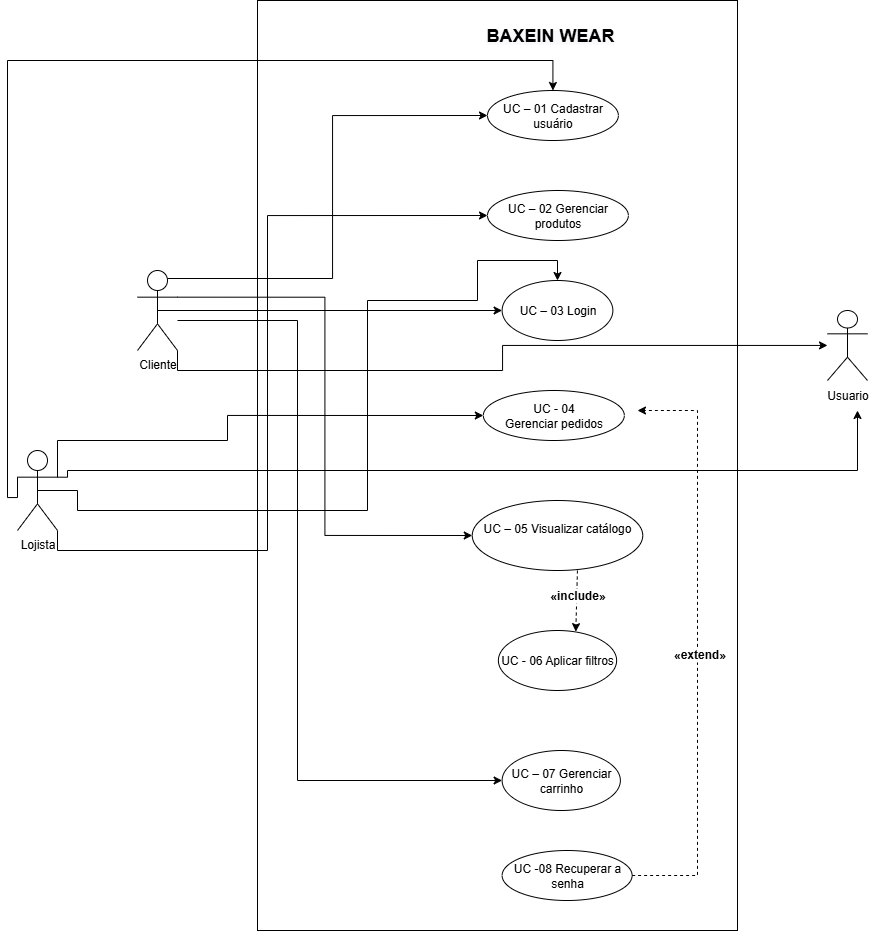

The diagram above was exported from draw.io. Its source (the exported page's mxGraphModel, read from the mxfile embedded in the PNG):
<mxGraphModel dx="2786" dy="914" grid="1" gridSize="10" guides="1" tooltips="1" connect="1" arrows="1" fold="1" page="1" pageScale="1" pageWidth="827" pageHeight="1169" math="0" shadow="0">
  <root>
    <mxCell id="0" />
    <mxCell id="1" parent="0" />
    <mxCell id="W0zlJOXobuc06GEoiGnX-85" value="" style="rounded=0;whiteSpace=wrap;html=1;" vertex="1" parent="1">
      <mxGeometry x="120" y="70" width="480" height="930" as="geometry" />
    </mxCell>
    <mxCell id="W0zlJOXobuc06GEoiGnX-164" style="edgeStyle=orthogonalEdgeStyle;rounded=0;orthogonalLoop=1;jettySize=auto;html=1;exitX=0.75;exitY=0.1;exitDx=0;exitDy=0;exitPerimeter=0;entryX=0;entryY=0.5;entryDx=0;entryDy=0;fontFamily=Helvetica;fontSize=12;fontColor=default;" edge="1" parent="1" source="W0zlJOXobuc06GEoiGnX-87" target="W0zlJOXobuc06GEoiGnX-95">
      <mxGeometry relative="1" as="geometry" />
    </mxCell>
    <mxCell id="W0zlJOXobuc06GEoiGnX-172" style="edgeStyle=orthogonalEdgeStyle;rounded=0;orthogonalLoop=1;jettySize=auto;html=1;exitX=0.5;exitY=0.5;exitDx=0;exitDy=0;exitPerimeter=0;entryX=0;entryY=0.5;entryDx=0;entryDy=0;fontFamily=Helvetica;fontSize=12;fontColor=default;" edge="1" parent="1" source="W0zlJOXobuc06GEoiGnX-87" target="W0zlJOXobuc06GEoiGnX-93">
      <mxGeometry relative="1" as="geometry" />
    </mxCell>
    <mxCell id="W0zlJOXobuc06GEoiGnX-175" style="edgeStyle=orthogonalEdgeStyle;rounded=0;orthogonalLoop=1;jettySize=auto;html=1;exitX=1;exitY=0.3333333333333333;exitDx=0;exitDy=0;exitPerimeter=0;entryX=0;entryY=0.5;entryDx=0;entryDy=0;fontFamily=Helvetica;fontSize=12;fontColor=default;" edge="1" parent="1" source="W0zlJOXobuc06GEoiGnX-87" target="W0zlJOXobuc06GEoiGnX-129">
      <mxGeometry relative="1" as="geometry" />
    </mxCell>
    <mxCell id="W0zlJOXobuc06GEoiGnX-176" style="edgeStyle=orthogonalEdgeStyle;rounded=0;orthogonalLoop=1;jettySize=auto;html=1;entryX=0;entryY=0.5;entryDx=0;entryDy=0;fontFamily=Helvetica;fontSize=12;fontColor=default;" edge="1" parent="1" source="W0zlJOXobuc06GEoiGnX-87" target="W0zlJOXobuc06GEoiGnX-94">
      <mxGeometry relative="1" as="geometry">
        <mxPoint x="20" y="410" as="sourcePoint" />
        <Array as="points">
          <mxPoint x="160" y="390" />
          <mxPoint x="160" y="850" />
        </Array>
      </mxGeometry>
    </mxCell>
    <mxCell id="W0zlJOXobuc06GEoiGnX-202" style="edgeStyle=orthogonalEdgeStyle;rounded=0;orthogonalLoop=1;jettySize=auto;html=1;exitX=1;exitY=1;exitDx=0;exitDy=0;exitPerimeter=0;fontFamily=Helvetica;fontSize=12;fontColor=default;" edge="1" parent="1" source="W0zlJOXobuc06GEoiGnX-87" target="W0zlJOXobuc06GEoiGnX-98">
      <mxGeometry relative="1" as="geometry" />
    </mxCell>
    <mxCell id="W0zlJOXobuc06GEoiGnX-87" value="Cliente" style="shape=umlActor;verticalLabelPosition=bottom;verticalAlign=top;html=1;outlineConnect=0;" vertex="1" parent="1">
      <mxGeometry y="340" width="40" height="80" as="geometry" />
    </mxCell>
    <mxCell id="W0zlJOXobuc06GEoiGnX-93" value="UC – 03 Login" style="ellipse;whiteSpace=wrap;html=1;" vertex="1" parent="1">
      <mxGeometry x="364.62" y="350" width="110.75" height="60" as="geometry" />
    </mxCell>
    <mxCell id="W0zlJOXobuc06GEoiGnX-94" value="&lt;div&gt;UC – 07 Gerenciar carrinho&lt;/div&gt;" style="ellipse;whiteSpace=wrap;html=1;" vertex="1" parent="1">
      <mxGeometry x="364.62" y="820" width="118.25" height="60" as="geometry" />
    </mxCell>
    <mxCell id="W0zlJOXobuc06GEoiGnX-95" value="UC – 01 Cadastrar usuário" style="ellipse;whiteSpace=wrap;html=1;" vertex="1" parent="1">
      <mxGeometry x="350" y="160" width="130.87" height="50" as="geometry" />
    </mxCell>
    <mxCell id="W0zlJOXobuc06GEoiGnX-96" value="&lt;span style=&quot;font-family: &amp;quot;Recursive Variable&amp;quot;, arial, sans-serif; text-wrap-mode: nowrap; background-color: rgb(249, 249, 251);&quot;&gt;&lt;b style=&quot;&quot;&gt;&lt;font style=&quot;font-size: 18px;&quot;&gt;BAXEIN WEAR&lt;/font&gt;&lt;/b&gt;&lt;/span&gt;" style="text;html=1;align=center;verticalAlign=middle;whiteSpace=wrap;rounded=0;" vertex="1" parent="1">
      <mxGeometry x="273.43" y="80" width="280" height="50" as="geometry" />
    </mxCell>
    <mxCell id="W0zlJOXobuc06GEoiGnX-98" value="" style="shape=umlActor;verticalLabelPosition=bottom;verticalAlign=top;html=1;outlineConnect=0;" vertex="1" parent="1">
      <mxGeometry x="690" y="380" width="40" height="70" as="geometry" />
    </mxCell>
    <mxCell id="W0zlJOXobuc06GEoiGnX-99" value="UC – 02 Gerenciar produtos" style="ellipse;whiteSpace=wrap;html=1;" vertex="1" parent="1">
      <mxGeometry x="350" y="260" width="140.87" height="50" as="geometry" />
    </mxCell>
    <mxCell id="W0zlJOXobuc06GEoiGnX-126" value="UC -08 Recuperar a senha" style="ellipse;whiteSpace=wrap;html=1;" vertex="1" parent="1">
      <mxGeometry x="364.62" y="920" width="130" height="50" as="geometry" />
    </mxCell>
    <mxCell id="W0zlJOXobuc06GEoiGnX-127" value="UC - 04&lt;div&gt;Gerenciar pedidos&lt;/div&gt;" style="ellipse;whiteSpace=wrap;html=1;" vertex="1" parent="1">
      <mxGeometry x="345.82" y="460" width="141" height="50" as="geometry" />
    </mxCell>
    <mxCell id="W0zlJOXobuc06GEoiGnX-129" value="UC – 05 Visualizar catálogo&lt;div&gt;&lt;br&gt;&lt;/div&gt;" style="ellipse;whiteSpace=wrap;html=1;" vertex="1" parent="1">
      <mxGeometry x="334.75" y="570" width="170.5" height="70" as="geometry" />
    </mxCell>
    <mxCell id="W0zlJOXobuc06GEoiGnX-179" style="edgeStyle=orthogonalEdgeStyle;rounded=0;orthogonalLoop=1;jettySize=auto;html=1;exitX=0.5;exitY=0.5;exitDx=0;exitDy=0;exitPerimeter=0;fontFamily=Helvetica;fontSize=12;fontColor=default;" edge="1" parent="1" source="W0zlJOXobuc06GEoiGnX-130">
      <mxGeometry relative="1" as="geometry">
        <mxPoint x="420" y="350" as="targetPoint" />
        <Array as="points">
          <mxPoint x="-60" y="560" />
          <mxPoint x="-60" y="580" />
          <mxPoint x="230" y="580" />
          <mxPoint x="230" y="370" />
          <mxPoint x="340" y="370" />
          <mxPoint x="340" y="330" />
          <mxPoint x="420" y="330" />
        </Array>
      </mxGeometry>
    </mxCell>
    <mxCell id="W0zlJOXobuc06GEoiGnX-181" style="edgeStyle=orthogonalEdgeStyle;rounded=0;orthogonalLoop=1;jettySize=auto;html=1;exitX=1;exitY=0.3333333333333333;exitDx=0;exitDy=0;exitPerimeter=0;entryX=0;entryY=0.5;entryDx=0;entryDy=0;fontFamily=Helvetica;fontSize=12;fontColor=default;" edge="1" parent="1" source="W0zlJOXobuc06GEoiGnX-130" target="W0zlJOXobuc06GEoiGnX-127">
      <mxGeometry relative="1" as="geometry">
        <Array as="points">
          <mxPoint x="-80" y="510" />
          <mxPoint x="90" y="510" />
          <mxPoint x="90" y="485" />
        </Array>
      </mxGeometry>
    </mxCell>
    <mxCell id="W0zlJOXobuc06GEoiGnX-184" style="edgeStyle=orthogonalEdgeStyle;rounded=0;orthogonalLoop=1;jettySize=auto;html=1;exitX=1;exitY=1;exitDx=0;exitDy=0;exitPerimeter=0;entryX=0;entryY=0.5;entryDx=0;entryDy=0;fontFamily=Helvetica;fontSize=12;fontColor=default;" edge="1" parent="1" source="W0zlJOXobuc06GEoiGnX-130" target="W0zlJOXobuc06GEoiGnX-99">
      <mxGeometry relative="1" as="geometry">
        <Array as="points">
          <mxPoint x="130" y="620" />
          <mxPoint x="130" y="285" />
        </Array>
      </mxGeometry>
    </mxCell>
    <mxCell id="W0zlJOXobuc06GEoiGnX-185" style="edgeStyle=orthogonalEdgeStyle;rounded=0;orthogonalLoop=1;jettySize=auto;html=1;exitX=0;exitY=0.3333333333333333;exitDx=0;exitDy=0;exitPerimeter=0;fontFamily=Helvetica;fontSize=12;fontColor=default;entryX=0.5;entryY=0;entryDx=0;entryDy=0;" edge="1" parent="1" source="W0zlJOXobuc06GEoiGnX-130" target="W0zlJOXobuc06GEoiGnX-95">
      <mxGeometry relative="1" as="geometry">
        <Array as="points">
          <mxPoint x="-130" y="567" />
          <mxPoint x="-130" y="130" />
          <mxPoint x="415" y="130" />
        </Array>
      </mxGeometry>
    </mxCell>
    <mxCell id="W0zlJOXobuc06GEoiGnX-203" style="edgeStyle=orthogonalEdgeStyle;rounded=0;orthogonalLoop=1;jettySize=auto;html=1;exitX=1;exitY=0.3333333333333333;exitDx=0;exitDy=0;exitPerimeter=0;fontFamily=Helvetica;fontSize=12;fontColor=default;" edge="1" parent="1" source="W0zlJOXobuc06GEoiGnX-130" target="W0zlJOXobuc06GEoiGnX-136">
      <mxGeometry relative="1" as="geometry">
        <mxPoint x="720" y="510" as="targetPoint" />
        <Array as="points">
          <mxPoint x="-70" y="540" />
          <mxPoint x="720" y="540" />
        </Array>
      </mxGeometry>
    </mxCell>
    <mxCell id="W0zlJOXobuc06GEoiGnX-130" value="Lojista" style="shape=umlActor;verticalLabelPosition=bottom;verticalAlign=top;html=1;outlineConnect=0;" vertex="1" parent="1">
      <mxGeometry x="-120" y="520" width="40" height="80" as="geometry" />
    </mxCell>
    <mxCell id="W0zlJOXobuc06GEoiGnX-136" value="Usuario" style="text;html=1;align=center;verticalAlign=middle;resizable=0;points=[];autosize=1;strokeColor=none;fillColor=none;" vertex="1" parent="1">
      <mxGeometry x="680" y="450" width="60" height="30" as="geometry" />
    </mxCell>
    <mxCell id="W0zlJOXobuc06GEoiGnX-150" value="UC - 06 Aplicar filtros" style="ellipse;whiteSpace=wrap;html=1;" vertex="1" parent="1">
      <mxGeometry x="360.87" y="700" width="118.25" height="60" as="geometry" />
    </mxCell>
    <mxCell id="W0zlJOXobuc06GEoiGnX-152" style="edgeStyle=orthogonalEdgeStyle;rounded=0;orthogonalLoop=1;jettySize=auto;html=1;exitX=0.5;exitY=1;exitDx=0;exitDy=0;" edge="1" parent="1" source="W0zlJOXobuc06GEoiGnX-85" target="W0zlJOXobuc06GEoiGnX-85">
      <mxGeometry relative="1" as="geometry" />
    </mxCell>
    <mxCell id="W0zlJOXobuc06GEoiGnX-204" value="" style="html=1;labelBackgroundColor=#ffffff;startArrow=none;startFill=0;startSize=6;endArrow=classic;endFill=1;endSize=6;jettySize=auto;orthogonalLoop=1;strokeWidth=1;dashed=1;fontSize=14;rounded=0;fontFamily=Helvetica;fontColor=default;exitX=1;exitY=0.5;exitDx=0;exitDy=0;" edge="1" parent="1" source="W0zlJOXobuc06GEoiGnX-126">
      <mxGeometry width="60" height="60" relative="1" as="geometry">
        <mxPoint x="190" y="490" as="sourcePoint" />
        <mxPoint x="500" y="480" as="targetPoint" />
        <Array as="points">
          <mxPoint x="560" y="945" />
          <mxPoint x="560" y="480" />
        </Array>
      </mxGeometry>
    </mxCell>
    <mxCell id="W0zlJOXobuc06GEoiGnX-205" value="&lt;strong data-end=&quot;1289&quot; data-start=&quot;1277&quot;&gt;«extend»&lt;/strong&gt;" style="edgeLabel;html=1;align=center;verticalAlign=middle;resizable=0;points=[];rounded=0;fontFamily=Helvetica;fontSize=12;fontColor=default;fillColor=none;gradientColor=none;" vertex="1" connectable="0" parent="W0zlJOXobuc06GEoiGnX-204">
      <mxGeometry x="-0.0259" y="-1" relative="1" as="geometry">
        <mxPoint as="offset" />
      </mxGeometry>
    </mxCell>
    <mxCell id="W0zlJOXobuc06GEoiGnX-206" value="" style="html=1;labelBackgroundColor=#ffffff;startArrow=none;startFill=0;startSize=6;endArrow=classic;endFill=1;endSize=6;jettySize=auto;orthogonalLoop=1;strokeWidth=1;dashed=1;fontSize=14;rounded=0;fontFamily=Helvetica;fontColor=default;exitX=0.617;exitY=1;exitDx=0;exitDy=0;exitPerimeter=0;entryX=0.655;entryY=0.019;entryDx=0;entryDy=0;entryPerimeter=0;" edge="1" parent="1" source="W0zlJOXobuc06GEoiGnX-129" target="W0zlJOXobuc06GEoiGnX-150">
      <mxGeometry width="60" height="60" relative="1" as="geometry">
        <mxPoint x="450" y="690" as="sourcePoint" />
        <mxPoint x="510" y="630" as="targetPoint" />
      </mxGeometry>
    </mxCell>
    <mxCell id="W0zlJOXobuc06GEoiGnX-207" value="&lt;span style=&quot;color: rgba(0, 0, 0, 0); font-family: monospace; font-size: 0px; text-align: start; background-color: rgb(236, 236, 236);&quot;&gt;%3CmxGraphModel%3E%3Croot%3E%3CmxCell%20id%3D%220%22%2F%3E%3CmxCell%20id%3D%221%22%20parent%3D%220%22%2F%3E%3CmxCell%20id%3D%222%22%20value%3D%22%26lt%3Bstrong%20data-end%3D%26quot%3B1176%26quot%3B%20data-start%3D%26quot%3B1163%26quot%3B%26gt%3B%C2%ABinclude%C2%BB%26lt%3B%2Fstrong%26gt%3B%22%20style%3D%22edgeLabel%3Bhtml%3D1%3Balign%3Dcenter%3BverticalAlign%3Dmiddle%3Bresizable%3D0%3Bpoints%3D%5B%5D%3Brounded%3D0%3BfontFamily%3DHelvetica%3BfontSize%3D12%3BfontColor%3Ddefault%3BfillColor%3Dnone%3BgradientColor%3Dnone%3B%22%20vertex%3D%221%22%20connectable%3D%220%22%20parent%3D%221%22%3E%3CmxGeometry%20x%3D%22419.9979166632015%22%20y%3D%22665.0000832465275%22%20as%3D%22geometry%22%2F%3E%3C%2FmxCell%3E%3C%2Froot%3E%3C%2FmxGraphModel%3E&lt;/span&gt;" style="edgeLabel;html=1;align=center;verticalAlign=middle;resizable=0;points=[];rounded=0;fontFamily=Helvetica;fontSize=12;fontColor=default;fillColor=none;gradientColor=none;" vertex="1" connectable="0" parent="W0zlJOXobuc06GEoiGnX-206">
      <mxGeometry x="-0.4716" relative="1" as="geometry">
        <mxPoint as="offset" />
      </mxGeometry>
    </mxCell>
    <mxCell id="W0zlJOXobuc06GEoiGnX-208" value="&lt;span style=&quot;color: rgba(0, 0, 0, 0); font-family: monospace; font-size: 0px; text-align: start; background-color: rgb(236, 236, 236);&quot;&gt;%3CmxGraphModel%3E%3Croot%3E%3CmxCell%20id%3D%220%22%2F%3E%3CmxCell%20id%3D%221%22%20parent%3D%220%22%2F%3E%3CmxCell%20id%3D%222%22%20value%3D%22%26lt%3Bstrong%20data-end%3D%26quot%3B1176%26quot%3B%20data-start%3D%26quot%3B1163%26quot%3B%26gt%3B%C2%ABinclude%C2%BB%26lt%3B%2Fstrong%26gt%3B%22%20style%3D%22edgeLabel%3Bhtml%3D1%3Balign%3Dcenter%3BverticalAlign%3Dmiddle%3Bresizable%3D0%3Bpoints%3D%5B%5D%3Brounded%3D0%3BfontFamily%3DHelvetica%3BfontSize%3D12%3BfontColor%3Ddefault%3BfillColor%3Dnone%3BgradientColor%3Dnone%3B%22%20vertex%3D%221%22%20connectable%3D%220%22%20parent%3D%221%22%3E%3CmxGeometry%20x%3D%22419.9979166632015%22%20y%3D%22665.0000832465275%22%20as%3D%22geometry%22%2F%3E%3C%2FmxCell%3E%3C%2Froot%3E%3C%2FmxGraphModel%3E&lt;/span&gt;" style="edgeLabel;html=1;align=center;verticalAlign=middle;resizable=0;points=[];rounded=0;fontFamily=Helvetica;fontSize=12;fontColor=default;fillColor=none;gradientColor=none;" vertex="1" connectable="0" parent="W0zlJOXobuc06GEoiGnX-206">
      <mxGeometry x="-0.3626" y="1" relative="1" as="geometry">
        <mxPoint as="offset" />
      </mxGeometry>
    </mxCell>
    <mxCell id="W0zlJOXobuc06GEoiGnX-209" value="&lt;b&gt;«include»&lt;/b&gt;" style="edgeLabel;html=1;align=center;verticalAlign=middle;resizable=0;points=[];rounded=0;fontFamily=Helvetica;fontSize=12;fontColor=default;fillColor=none;gradientColor=none;" vertex="1" connectable="0" parent="W0zlJOXobuc06GEoiGnX-206">
      <mxGeometry x="-0.1984" relative="1" as="geometry">
        <mxPoint as="offset" />
      </mxGeometry>
    </mxCell>
  </root>
</mxGraphModel>